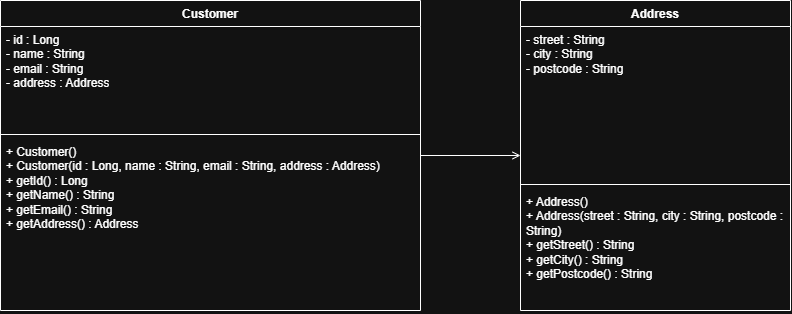

The diagram above was exported from draw.io. Its source (the exported page's mxGraphModel, read from the mxfile embedded in the PNG):
<mxGraphModel dx="945" dy="604" grid="1" gridSize="10" guides="1" tooltips="1" connect="1" arrows="1" fold="1" page="1" pageScale="1" pageWidth="850" pageHeight="1100" math="0" shadow="0">
  <root>
    <mxCell id="0" />
    <mxCell id="1" parent="0" />
    <mxCell id="9yNHkfq8BKCeiWrWZfuQ-11" edge="1" parent="1" source="9yNHkfq8BKCeiWrWZfuQ-1" style="edgeStyle=orthogonalEdgeStyle;rounded=0;orthogonalLoop=1;jettySize=auto;html=1;entryX=0;entryY=0.5;entryDx=0;entryDy=0;endArrow=open;endFill=0;" target="9yNHkfq8BKCeiWrWZfuQ-5">
      <mxGeometry relative="1" as="geometry" />
    </mxCell>
    <mxCell id="9yNHkfq8BKCeiWrWZfuQ-1" parent="1" style="swimlane;fontStyle=1;align=center;verticalAlign=top;childLayout=stackLayout;horizontal=1;startSize=26;horizontalStack=0;resizeParent=1;resizeParentMax=0;resizeLast=0;collapsible=1;marginBottom=0;whiteSpace=wrap;html=1;" value="Customer&lt;div&gt;&lt;br&gt;&lt;/div&gt;" vertex="1">
      <mxGeometry height="310" width="420" x="30" y="40" as="geometry" />
    </mxCell>
    <mxCell id="9yNHkfq8BKCeiWrWZfuQ-2" parent="9yNHkfq8BKCeiWrWZfuQ-1" style="text;strokeColor=none;fillColor=none;align=left;verticalAlign=top;spacingLeft=4;spacingRight=4;overflow=hidden;rotatable=0;points=[[0,0.5],[1,0.5]];portConstraint=eastwest;whiteSpace=wrap;html=1;" value="&lt;div&gt;- id : Long&lt;/div&gt;&lt;div&gt;- name : String&lt;/div&gt;&lt;div&gt;- email : String&lt;/div&gt;&lt;div&gt;- address : Address&lt;/div&gt;" vertex="1">
      <mxGeometry height="104" width="420" y="26" as="geometry" />
    </mxCell>
    <mxCell id="9yNHkfq8BKCeiWrWZfuQ-3" parent="9yNHkfq8BKCeiWrWZfuQ-1" style="line;strokeWidth=1;fillColor=none;align=left;verticalAlign=middle;spacingTop=-1;spacingLeft=3;spacingRight=3;rotatable=0;labelPosition=right;points=[];portConstraint=eastwest;strokeColor=inherit;" value="" vertex="1">
      <mxGeometry height="8" width="420" y="130" as="geometry" />
    </mxCell>
    <mxCell id="9yNHkfq8BKCeiWrWZfuQ-4" parent="9yNHkfq8BKCeiWrWZfuQ-1" style="text;strokeColor=none;fillColor=none;align=left;verticalAlign=top;spacingLeft=4;spacingRight=4;overflow=hidden;rotatable=0;points=[[0,0.5],[1,0.5]];portConstraint=eastwest;whiteSpace=wrap;html=1;" value="&lt;div&gt;+ Customer()&lt;/div&gt;&lt;div&gt;+ Customer(id : Long, name : String, email : String, address : Address)&lt;/div&gt;&lt;div&gt;+ getId() : Long&lt;/div&gt;&lt;div&gt;+ getName() : String&lt;/div&gt;&lt;div&gt;+ getEmail() : String&lt;/div&gt;&lt;div&gt;+ getAddress() : Address&lt;/div&gt;" vertex="1">
      <mxGeometry height="172" width="420" y="138" as="geometry" />
    </mxCell>
    <mxCell id="9yNHkfq8BKCeiWrWZfuQ-5" parent="1" style="swimlane;fontStyle=1;align=center;verticalAlign=top;childLayout=stackLayout;horizontal=1;startSize=26;horizontalStack=0;resizeParent=1;resizeParentMax=0;resizeLast=0;collapsible=1;marginBottom=0;whiteSpace=wrap;html=1;" value="Address" vertex="1">
      <mxGeometry height="310" width="270" x="550" y="40" as="geometry" />
    </mxCell>
    <mxCell id="9yNHkfq8BKCeiWrWZfuQ-6" parent="9yNHkfq8BKCeiWrWZfuQ-5" style="text;strokeColor=none;fillColor=none;align=left;verticalAlign=top;spacingLeft=4;spacingRight=4;overflow=hidden;rotatable=0;points=[[0,0.5],[1,0.5]];portConstraint=eastwest;whiteSpace=wrap;html=1;" value="&lt;div&gt;- street : String&lt;/div&gt;&lt;div&gt;- city : String&lt;/div&gt;&lt;div&gt;- postcode : String&lt;/div&gt;" vertex="1">
      <mxGeometry height="154" width="270" y="26" as="geometry" />
    </mxCell>
    <mxCell id="9yNHkfq8BKCeiWrWZfuQ-7" parent="9yNHkfq8BKCeiWrWZfuQ-5" style="line;strokeWidth=1;fillColor=none;align=left;verticalAlign=middle;spacingTop=-1;spacingLeft=3;spacingRight=3;rotatable=0;labelPosition=right;points=[];portConstraint=eastwest;strokeColor=inherit;" value="" vertex="1">
      <mxGeometry height="8" width="270" y="180" as="geometry" />
    </mxCell>
    <mxCell id="9yNHkfq8BKCeiWrWZfuQ-8" parent="9yNHkfq8BKCeiWrWZfuQ-5" style="text;strokeColor=none;fillColor=none;align=left;verticalAlign=top;spacingLeft=4;spacingRight=4;overflow=hidden;rotatable=0;points=[[0,0.5],[1,0.5]];portConstraint=eastwest;whiteSpace=wrap;html=1;" value="&lt;div&gt;+ Address()&lt;/div&gt;&lt;div&gt;+ Address(street : String, city : String, postcode : String)&lt;/div&gt;&lt;div&gt;+ getStreet() : String&lt;/div&gt;&lt;div&gt;+ getCity() : String&lt;/div&gt;&lt;div&gt;+ getPostcode() : String&lt;/div&gt;" vertex="1">
      <mxGeometry height="122" width="270" y="188" as="geometry" />
    </mxCell>
  </root>
</mxGraphModel>